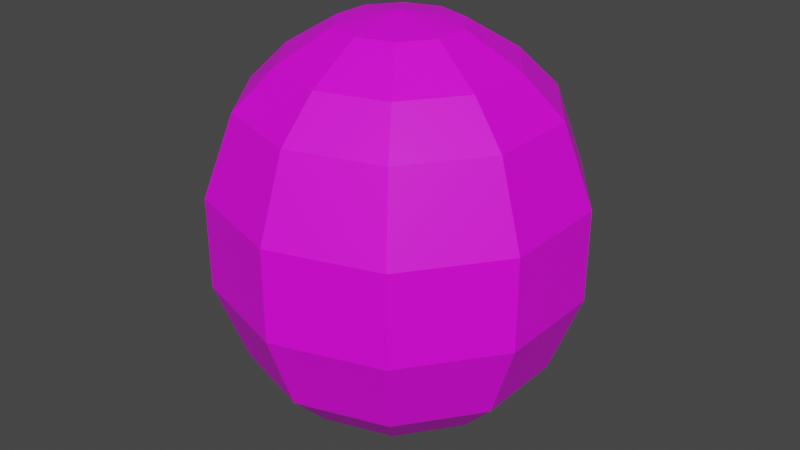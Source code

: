 # Source: watermelon.blend  (saved by Blender 3.3.6; exported with 4.5.12 LTS)
import bpy
from mathutils import Matrix  # noqa: F401  (used for matrix-valued properties, if any)

bpy.ops.wm.read_factory_settings(use_empty=True)
scene = bpy.context.scene
scene.name = 'Scene'

# ---- collections
col_collection = bpy.data.collections.new('Collection'); scene.collection.children.link(col_collection)

# ---- images (referenced by path relative to the original .blend; pixels are not part of the script)
import os
ASSET_DIR = os.environ.get("B2B_ASSET_DIR", "")  # directory of the original .blend (textures are referenced by path, not embedded)
HERE = os.path.dirname(os.path.abspath(__file__))  # packed textures are extracted next to this script under _unpacked/

def load_image(name, relpath, width, height, colorspace="sRGB"):
    """Load a texture the original file referenced (path relative to the .blend, or extracted next to this script)."""
    p = next((c for c in (os.path.join(HERE, relpath), os.path.join(ASSET_DIR, relpath)) if relpath and os.path.exists(c)), "")
    if p:
        img = bpy.data.images.load(p, check_existing=True)
        img.name = name
    else:  # same state as the original file: an image datablock whose file is absent (Cycles renders it pink)
        img = bpy.data.images.new(name, width, height)
        img.source = "FILE"
        img.filepath = "//" + (relpath or name)
    img.colorspace_settings.name = colorspace
    return img
img_watermelon_png = load_image('watermelon.png', 'watermelon.png', 1024, 1024, 'sRGB')
img_watermelon_inside_png = load_image('watermelon_inside.png', 'watermelon_inside.png', 1024, 1024, 'sRGB')

# ---- materials (node trees are filled in below, after node groups)
mat_material = bpy.data.materials.new('Material')
mat_material.alpha_threshold = 0.0
mat_material.use_transparent_shadow = False
mat_material.roughness = 0.5
mat_material.line_color = (0.0, 0.0, 0.0, 1.0)
mat_material_002 = bpy.data.materials.new('Material.002')
mat_material_002.use_transparent_shadow = False
mat_material_001 = bpy.data.materials.new('Material.001')
mat_material_001.use_transparent_shadow = False

# ---- material node trees
mat_material.use_nodes = True; mat_material.node_tree.nodes.clear()
_N = mat_material.node_tree.nodes; _L = mat_material.node_tree.links
n0 = _N.new('ShaderNodeOutputMaterial'); n0.name = 'Material Output'; n0.location = (300, 300)
n1 = _N.new('ShaderNodeBsdfPrincipled'); n1.name = 'Principled BSDF'; n1.location = (10, 300)
n1.distribution = 'GGX'
n1.subsurface_method = 'RANDOM_WALK_SKIN'
n1.inputs[3].default_value = 1.45
n1.inputs[27].default_value = (0.0, 0.0, 0.0, 1.0)
n1.inputs[28].default_value = 1.0
n2 = _N.new('ShaderNodeTexImage'); n2.name = 'Image Texture'; n2.location = (-280, 280)
n2.image = img_watermelon_png
_L.new(n1.outputs[0], n0.inputs[0])
_L.new(n2.outputs[0], n1.inputs[0])
n0.is_active_output = True
mat_material_002.use_nodes = True; mat_material_002.node_tree.nodes.clear()
_N = mat_material_002.node_tree.nodes; _L = mat_material_002.node_tree.links
n0 = _N.new('ShaderNodeBsdfPrincipled'); n0.name = 'Principled BSDF'; n0.location = (10, 300)
n0.distribution = 'GGX'
n0.subsurface_method = 'RANDOM_WALK_SKIN'
n0.inputs[3].default_value = 1.45
n0.inputs[27].default_value = (0.0, 0.0, 0.0, 1.0)
n0.inputs[28].default_value = 1.0
n1 = _N.new('ShaderNodeOutputMaterial'); n1.name = 'Material Output'; n1.location = (300, 300)
n2 = _N.new('ShaderNodeTexImage'); n2.name = 'Image Texture'; n2.location = (-280, 280)
n2.image = img_watermelon_inside_png
_L.new(n0.outputs[0], n1.inputs[0])
_L.new(n2.outputs[0], n0.inputs[0])
n1.is_active_output = True
mat_material_001.use_nodes = True; mat_material_001.node_tree.nodes.clear()
_N = mat_material_001.node_tree.nodes; _L = mat_material_001.node_tree.links
n0 = _N.new('ShaderNodeBsdfPrincipled'); n0.name = 'Principled BSDF'; n0.location = (10, 300)
n0.distribution = 'GGX'
n0.subsurface_method = 'RANDOM_WALK_SKIN'
n0.inputs[3].default_value = 1.45
n0.inputs[27].default_value = (0.0, 0.0, 0.0, 1.0)
n0.inputs[28].default_value = 1.0
n1 = _N.new('ShaderNodeOutputMaterial'); n1.name = 'Material Output'; n1.location = (300, 300)
n2 = _N.new('ShaderNodeTexImage'); n2.name = 'Image Texture'; n2.location = (-280, 280)
n2.image = img_watermelon_inside_png
_L.new(n0.outputs[0], n1.inputs[0])
_L.new(n2.outputs[0], n0.inputs[0])
n1.is_active_output = True

# ---- world
world_world = bpy.data.worlds.new('World'); scene.world = world_world
world_world.use_nodes = True; world_world.node_tree.nodes.clear()
_N = world_world.node_tree.nodes; _L = world_world.node_tree.links
n0 = _N.new('ShaderNodeOutputWorld'); n0.name = 'World Output'; n0.location = (300, 300)
n1 = _N.new('ShaderNodeBackground'); n1.name = 'Background'; n1.location = (10, 300)
n1.inputs[0].default_value = (0.05088, 0.05088, 0.05088, 1.0)
_L.new(n1.outputs[0], n0.inputs[0])
n0.is_active_output = True
world_world.color = (0.05088, 0.05088, 0.05088)
world_world.use_sun_shadow = False
world_world.sun_shadow_jitter_overblur = 0.0

# ---- meshes
me_sphere_001 = bpy.data.meshes.new('Sphere.001')
me_sphere_001.from_pydata([(-1.279e-09, 0.2422, -0.6822), (0.4525, 0.5928, -0.1587), (0.3787, 0.4962, -0.435), (0.2811, 0.3683, -0.5758), (0.1496, 0.196, -0.6822), (0.7322, 0.2264, -0.1587), (0.6128, 0.1895, -0.435), (0.4549, 0.1407, -0.5758), (0.242, 0.07485, -0.6822), (0.7322, -0.2264, -0.1587), (0.6128, -0.1895, -0.435), (0.4549, -0.1407, -0.5758), (0.242, -0.07485, -0.6822), (0.4525, -0.5928, -0.1587), (0.3787, -0.4962, -0.435), (0.2811, -0.3683, -0.5758), (0.1496, -0.196, -0.6822), (2.577e-08, -0.7328, -0.1587), (2.421e-08, -0.6133, -0.435), (2.421e-08, -0.4552, -0.5758), (2.421e-08, -0.2422, -0.6822), (-1.279e-09, 1.259e-09, -0.7353), (-0.4525, -0.5928, -0.1587), (-0.3787, -0.4962, -0.435), (-0.2811, -0.3683, -0.5758), (-0.1496, -0.196, -0.6822), (-0.7322, -0.2264, -0.1587), (-0.6128, -0.1895, -0.435), (-0.4549, -0.1407, -0.5758), (-0.242, -0.07485, -0.6822), (-0.7322, 0.2264, -0.1587), (-0.6128, 0.1895, -0.435), (-0.4549, 0.1407, -0.5758), (-0.242, 0.07485, -0.6822), (-0.4525, 0.5928, -0.1587), (-0.3787, 0.4962, -0.435), (-0.2811, 0.3683, -0.5758), (-0.1496, 0.196, -0.6822), (-2.779e-08, 0.7328, -0.1587), (-5.225e-08, 0.6133, -0.435), (-1.032e-07, 0.4552, -0.5758), (0.4525, 0.5928, 0.0), (0.7322, 0.2264, 0.0), (0.7322, -0.2264, 0.0), (0.4525, -0.5928, 0.0), (2.577e-08, -0.7328, 0.0), (-0.4525, -0.5928, 0.0), (-0.7322, -0.2264, 0.0), (-0.7322, 0.2264, 0.0), (-0.4525, 0.5928, 0.0), (-2.779e-08, 0.7328, 0.0)], [], [(40, 39, 2, 3), (0, 40, 3, 4), (21, 0, 4), (39, 38, 1, 2), (21, 4, 8), (2, 1, 5, 6), (3, 2, 6, 7), (4, 3, 7, 8), (7, 6, 10, 11), (8, 7, 11, 12), (21, 8, 12), (6, 5, 9, 10), (12, 11, 15, 16), (21, 12, 16), (10, 9, 13, 14), (11, 10, 14, 15), (21, 16, 20), (14, 13, 17, 18), (15, 14, 18, 19), (16, 15, 19, 20), (19, 18, 23, 24), (20, 19, 24, 25), (21, 20, 25), (18, 17, 22, 23), (21, 25, 29), (23, 22, 26, 27), (24, 23, 27, 28), (25, 24, 28, 29), (28, 27, 31, 32), (29, 28, 32, 33), (21, 29, 33), (27, 26, 30, 31), (33, 32, 36, 37), (21, 33, 37), (31, 30, 34, 35), (32, 31, 35, 36), (35, 34, 38, 39), (36, 35, 39, 40), (37, 36, 40, 0), (21, 37, 0), (34, 49, 50, 38), (30, 48, 49, 34), (26, 47, 48, 30), (22, 46, 47, 26), (17, 45, 46, 22), (13, 44, 45, 17), (9, 43, 44, 13), (5, 42, 43, 9), (1, 41, 42, 5), (38, 50, 41, 1), (49, 48, 47, 46, 45, 44, 43, 42, 41, 50)])
me_sphere_001.polygons.foreach_set('material_index', [0, 0, 0, 0, 0, 0, 0, 0, 0, 0, 0, 0, 0, 0, 0, 0, 0, 0, 0, 0, 0, 0, 0, 0, 0, 0, 0, 0, 0, 0, 0, 0, 0, 0, 0, 0, 0, 0, 0, 0, 0, 0, 0, 0, 0, 0, 0, 0, 0, 0, 1])
_uv = me_sphere_001.uv_layers.new(name='UVMap')
_uv.uv.foreach_set('vector', [0.5156, 0.2247, 0.5313, 0.353, 0.3856, 0.353, 0.3785, 0.2247, 0.5199, 0.1313, 0.5156, 0.2247, 0.3785, 0.2247, 0.4118, 0.1313, 0.5597, 0.09805, 0.5199, 0.1313, 0.4118, 0.1313, 0.5313, 0.353, 0.5359, 0.4691, 0.3848, 0.4691, 0.3856, 0.353, 0.3993, 0.0759, 0.4118, 0.1313, 0.3204, 0.1362, 0.3856, 0.353, 0.3848, 0.4691, 0.158, 0.4691, 0.1653, 0.353, 0.3785, 0.2247, 0.3856, 0.353, 0.1653, 0.353, 0.2416, 0.237, 0.4118, 0.1313, 0.3785, 0.2247, 0.2416, 0.237, 0.3204, 0.1362, 0.7879, 0.2419, 0.847, 0.3629, 0.6907, 0.3186, 0.6781, 0.21, 0.6772, 0.1165, 0.7879, 0.2419, 0.6781, 0.21, 0.6472, 0.1165, 0.6622, 0.08328, 0.6772, 0.1165, 0.6472, 0.1165, 0.847, 0.3629, 0.8396, 0.4789, 0.6841, 0.4002, 0.6907, 0.3186, 0.6472, 0.1165, 0.6781, 0.21, 0.5717, 0.2223, 0.5361, 0.1288, 0.4699, 0.09805, 0.6472, 0.1165, 0.5361, 0.1288, 0.6907, 0.3186, 0.6841, 0.4002, 0.6043, 0.4666, 0.5908, 0.3506, 0.6781, 0.21, 0.6907, 0.3186, 0.5908, 0.3506, 0.5717, 0.2223, 0.4399, 0.09805, 0.5361, 0.1288, 0.425, 0.1313, 0.5908, 0.3506, 0.6043, 0.4666, 0.4352, 0.4641, 0.4501, 0.3481, 0.5717, 0.2223, 0.5908, 0.3506, 0.4501, 0.3481, 0.4728, 0.2198, 0.5361, 0.1288, 0.5717, 0.2223, 0.4728, 0.2198, 0.425, 0.1313, 0.4728, 0.2198, 0.4501, 0.3481, 0.3251, 0.353, 0.3781, 0.2247, 0.425, 0.1313, 0.4728, 0.2198, 0.3781, 0.2247, 0.395, 0.1313, 0.41, 0.09805, 0.425, 0.1313, 0.395, 0.1313, 0.4501, 0.3481, 0.4352, 0.4641, 0.2916, 0.4691, 0.3251, 0.353, 0.3801, 0.09805, 0.395, 0.1313, 0.3651, 0.1313, 0.3251, 0.353, 0.2916, 0.4691, 0.1619, 0.4622, 0.1688, 0.353, 0.3781, 0.2247, 0.3251, 0.353, 0.1688, 0.353, 0.2338, 0.2247, 0.395, 0.1313, 0.3781, 0.2247, 0.2338, 0.2247, 0.3651, 0.1313, 0.7908, 0.2247, 0.8284, 0.356, 0.7783, 0.353, 0.7351, 0.2247, 0.6644, 0.1313, 0.7908, 0.2247, 0.7351, 0.2247, 0.6345, 0.1313, 0.6495, 0.09805, 0.6644, 0.1313, 0.6345, 0.1313, 0.8284, 0.356, 0.8429, 0.471, 0.797, 0.4691, 0.7783, 0.353, 0.6345, 0.1313, 0.7351, 0.2247, 0.6794, 0.2247, 0.6046, 0.1313, 0.6195, 0.09805, 0.6345, 0.1313, 0.6046, 0.1313, 0.7783, 0.353, 0.797, 0.4691, 0.7228, 0.4691, 0.7106, 0.353, 0.7351, 0.2247, 0.7783, 0.353, 0.7106, 0.353, 0.6794, 0.2247, 0.7106, 0.353, 0.7228, 0.4691, 0.5359, 0.4691, 0.5313, 0.353, 0.6794, 0.2247, 0.7106, 0.353, 0.5313, 0.353, 0.5156, 0.2247, 0.6046, 0.1313, 0.6794, 0.2247, 0.5156, 0.2247, 0.5199, 0.1313, 0.5896, 0.09805, 0.6046, 0.1313, 0.5199, 0.1313, 0.7228, 0.4691, 0.7208, 0.5, 0.5348, 0.5, 0.5359, 0.4691, 0.797, 0.4691, 0.7943, 0.5, 0.7208, 0.5, 0.7228, 0.4691, 0.8429, 0.471, 0.8391, 0.5029, 0.7943, 0.5, 0.797, 0.4691, 0.2916, 0.4691, 0.2942, 0.5, 0.1555, 0.5015, 0.1619, 0.4622, 0.4352, 0.4641, 0.4363, 0.4951, 0.2942, 0.5, 0.2916, 0.4691, 0.6043, 0.4666, 0.6034, 0.4975, 0.4363, 0.4951, 0.4352, 0.4641, 0.6841, 0.4002, 0.6922, 0.4569, 0.6034, 0.4975, 0.6043, 0.4666, 0.8396, 0.4789, 0.8396, 0.5098, 0.6922, 0.4569, 0.6841, 0.4002, 0.3848, 0.4691, 0.3841, 0.5, 0.158, 0.5, 0.158, 0.4691, 0.5359, 0.4691, 0.5348, 0.5, 0.3841, 0.5, 0.3848, 0.4691, 0.4354, 0.9098, 0.2156, 0.8497, 0.1207, 0.7147, 0.1266, 0.4027, 0.2449, 0.167, 0.4745, 0.08237, 0.6944, 0.1425, 0.8224, 0.3615, 0.8205, 0.5992, 0.6553, 0.8291])
me_sphere_001.materials.append(mat_material)
me_sphere_001.materials.append(mat_material_002)
me_sphere_001.update()
me_sphere_002 = bpy.data.meshes.new('Sphere.002')
me_sphere_002.from_pydata([(0.1496, 0.196, 0.6815), (0.2811, 0.3683, 0.5695), (0.3787, 0.4962, 0.435), (0.4525, 0.5928, 0.1587), (0.242, 0.07485, 0.6815), (0.4549, 0.1407, 0.5695), (0.6128, 0.1895, 0.435), (0.7322, 0.2264, 0.1587), (0.242, -0.07485, 0.6815), (0.4549, -0.1407, 0.5695), (0.6128, -0.1895, 0.435), (0.7322, -0.2264, 0.1587), (0.1496, -0.196, 0.6815), (0.2811, -0.3683, 0.5695), (0.3787, -0.4962, 0.435), (0.4525, -0.5928, 0.1587), (2.421e-08, -0.2422, 0.6815), (2.421e-08, -0.4552, 0.5695), (2.421e-08, -0.6133, 0.435), (2.577e-08, -0.7328, 0.1587), (-1.279e-09, 1.259e-09, 0.717), (-0.1496, -0.196, 0.6815), (-0.2811, -0.3683, 0.5695), (-0.3787, -0.4962, 0.435), (-0.4525, -0.5928, 0.1587), (-0.242, -0.07485, 0.6815), (-0.4549, -0.1407, 0.5695), (-0.6128, -0.1895, 0.435), (-0.7322, -0.2264, 0.1587), (-0.242, 0.07485, 0.6815), (-0.4549, 0.1407, 0.5695), (-0.6128, 0.1895, 0.435), (-0.7322, 0.2264, 0.1587), (-0.1496, 0.196, 0.6815), (-0.2811, 0.3683, 0.5695), (-0.3787, 0.4962, 0.435), (-0.4525, 0.5928, 0.1587), (-6.5e-08, 0.2422, 0.6815), (-1.032e-07, 0.4552, 0.5695), (-5.225e-08, 0.6133, 0.435), (-2.779e-08, 0.7328, 0.1587), (0.4525, 0.5928, 0.0), (0.7322, 0.2264, 0.0), (0.7322, -0.2264, 0.0), (0.4525, -0.5928, 0.0), (2.577e-08, -0.7328, 0.0), (-0.4525, -0.5928, 0.0), (-0.7322, -0.2264, 0.0), (-0.7322, 0.2264, 0.0), (-0.4525, 0.5928, 0.0), (-2.779e-08, 0.7328, 0.0)], [], [(40, 39, 2, 3), (37, 20, 0), (50, 40, 3, 41), (38, 37, 0, 1), (39, 38, 1, 2), (41, 3, 7, 42), (1, 0, 4, 5), (2, 1, 5, 6), (3, 2, 6, 7), (0, 20, 4), (6, 5, 9, 10), (7, 6, 10, 11), (4, 20, 8), (42, 7, 11, 43), (5, 4, 8, 9), (8, 20, 12), (43, 11, 15, 44), (9, 8, 12, 13), (10, 9, 13, 14), (11, 10, 14, 15), (14, 13, 17, 18), (15, 14, 18, 19), (12, 20, 16), (44, 15, 19, 45), (13, 12, 16, 17), (19, 18, 23, 24), (16, 20, 21), (45, 19, 24, 46), (17, 16, 21, 22), (18, 17, 22, 23), (46, 24, 28, 47), (22, 21, 25, 26), (23, 22, 26, 27), (24, 23, 27, 28), (21, 20, 25), (27, 26, 30, 31), (28, 27, 31, 32), (25, 20, 29), (47, 28, 32, 48), (26, 25, 29, 30), (29, 20, 33), (48, 32, 36, 49), (30, 29, 33, 34), (31, 30, 34, 35), (32, 31, 35, 36), (35, 34, 38, 39), (36, 35, 39, 40), (33, 20, 37), (49, 36, 40, 50), (34, 33, 37, 38), (49, 50, 41, 42, 43, 44, 45, 46, 47, 48)])
me_sphere_002.polygons.foreach_set('material_index', [0, 0, 0, 0, 0, 0, 0, 0, 0, 0, 0, 0, 0, 0, 0, 0, 0, 0, 0, 0, 0, 0, 0, 0, 0, 0, 0, 0, 0, 0, 0, 0, 0, 0, 0, 0, 0, 0, 0, 0, 0, 0, 0, 0, 0, 0, 0, 0, 0, 0, 1])
_uv = me_sphere_002.uv_layers.new(name='UVMap')
_uv.uv.foreach_set('vector', [0.5337, 0.5309, 0.5211, 0.6396, 0.3708, 0.6396, 0.3834, 0.5309, 0.4965, 0.8249, 0.4272, 0.9483, 0.3545, 0.8249, 0.5348, 0.5, 0.5337, 0.5309, 0.3834, 0.5309, 0.3841, 0.5, 0.5025, 0.731, 0.4965, 0.8249, 0.3545, 0.8249, 0.3532, 0.731, 0.5211, 0.6396, 0.5025, 0.731, 0.3532, 0.731, 0.3708, 0.6396, 0.3841, 0.5, 0.3834, 0.5309, 0.158, 0.5309, 0.158, 0.5, 0.3532, 0.731, 0.3545, 0.8249, 0.2219, 0.8322, 0.1358, 0.731, 0.3708, 0.6396, 0.3532, 0.731, 0.1358, 0.731, 0.1481, 0.6396, 0.3834, 0.5309, 0.3708, 0.6396, 0.1481, 0.6396, 0.158, 0.5309, 0.3545, 0.8249, 0.3289, 0.9359, 0.2219, 0.8322, 0.8297, 0.6494, 0.8174, 0.7408, 0.696, 0.7211, 0.6956, 0.6347, 0.8396, 0.5408, 0.8297, 0.6494, 0.6956, 0.6347, 0.7002, 0.5137, 0.7387, 0.8618, 0.4644, 0.9433, 0.6677, 0.8298, 0.8396, 0.5098, 0.8396, 0.5408, 0.7002, 0.5137, 0.6922, 0.4569, 0.8174, 0.7408, 0.7387, 0.8618, 0.6677, 0.8298, 0.696, 0.7211, 0.6677, 0.8298, 0.4326, 0.9433, 0.5887, 0.8224, 0.6922, 0.4569, 0.7002, 0.5137, 0.6026, 0.5285, 0.6034, 0.4975, 0.696, 0.7211, 0.6677, 0.8298, 0.5887, 0.8224, 0.6065, 0.7285, 0.6956, 0.6347, 0.696, 0.7211, 0.6065, 0.7285, 0.6054, 0.6371, 0.7002, 0.5137, 0.6956, 0.6347, 0.6054, 0.6371, 0.6026, 0.5285, 0.6054, 0.6371, 0.6065, 0.7285, 0.4385, 0.7261, 0.4366, 0.6347, 0.6026, 0.5285, 0.6054, 0.6371, 0.4366, 0.6347, 0.4374, 0.526, 0.5887, 0.8224, 0.4008, 0.9433, 0.4582, 0.8199, 0.6034, 0.4975, 0.6026, 0.5285, 0.4374, 0.526, 0.4363, 0.4951, 0.6065, 0.7285, 0.5887, 0.8224, 0.4582, 0.8199, 0.4385, 0.7261, 0.4374, 0.526, 0.4366, 0.6347, 0.2982, 0.6396, 0.2969, 0.5309, 0.4582, 0.8199, 0.3689, 0.9433, 0.3513, 0.8249, 0.4363, 0.4951, 0.4374, 0.526, 0.2969, 0.5309, 0.2942, 0.5, 0.4385, 0.7261, 0.4582, 0.8199, 0.3513, 0.8249, 0.307, 0.731, 0.4366, 0.6347, 0.4385, 0.7261, 0.307, 0.731, 0.2982, 0.6396, 0.2942, 0.5, 0.2969, 0.5309, 0.1491, 0.5407, 0.1555, 0.5015, 0.307, 0.731, 0.3513, 0.8249, 0.2171, 0.8239, 0.1682, 0.7261, 0.2982, 0.6396, 0.307, 0.731, 0.1682, 0.7261, 0.1541, 0.6347, 0.2969, 0.5309, 0.2982, 0.6396, 0.1395, 0.6396, 0.1354, 0.5309, 0.3513, 0.8249, 0.3371, 0.9433, 0.2064, 0.8249, 0.8213, 0.6415, 0.7875, 0.7329, 0.7373, 0.731, 0.7707, 0.6396, 0.8353, 0.5348, 0.8213, 0.6415, 0.7707, 0.6396, 0.7917, 0.5309, 0.769, 0.8249, 0.6235, 0.9433, 0.7127, 0.8249, 0.8391, 0.5029, 0.8353, 0.5348, 0.7917, 0.5309, 0.7943, 0.5, 0.7875, 0.7329, 0.7534, 0.8268, 0.7127, 0.8249, 0.7373, 0.731, 0.7127, 0.8249, 0.5917, 0.9433, 0.6565, 0.8249, 0.7943, 0.5, 0.7917, 0.5309, 0.7188, 0.5309, 0.7208, 0.5, 0.7373, 0.731, 0.7127, 0.8249, 0.6565, 0.8249, 0.6724, 0.731, 0.7707, 0.6396, 0.7373, 0.731, 0.6724, 0.731, 0.7006, 0.6396, 0.7917, 0.5309, 0.7707, 0.6396, 0.7006, 0.6396, 0.7188, 0.5309, 0.7006, 0.6396, 0.6724, 0.731, 0.5025, 0.731, 0.5211, 0.6396, 0.7188, 0.5309, 0.7006, 0.6396, 0.5211, 0.6396, 0.5337, 0.5309, 0.6565, 0.8249, 0.5599, 0.9433, 0.4965, 0.8249, 0.7208, 0.5, 0.7188, 0.5309, 0.5337, 0.5309, 0.5348, 0.5, 0.6724, 0.731, 0.6565, 0.8249, 0.4965, 0.8249, 0.5025, 0.731, 0.1349, 0.3854, 0.242, 0.1695, 0.473, 0.08465, 0.704, 0.1478, 0.8266, 0.3534, 0.8188, 0.6053, 0.6668, 0.8305, 0.4513, 0.9308, 0.2327, 0.8553, 0.1086, 0.6373])
me_sphere_002.materials.append(mat_material)
me_sphere_002.materials.append(mat_material_001)
me_sphere_002.update()

# ---- objects
ob_sphere = bpy.data.objects.new('Sphere', me_sphere_001)
ob_sphere_001 = bpy.data.objects.new('Sphere.001', me_sphere_002)

# ---- transforms, parenting, visibility, modifiers, constraints
ob_sphere.location = (0.0, 0.0, 0.0)
ob_sphere.scale = (0.6725, 0.6979, 0.8215)
ob_sphere_001.location = (0.0, 0.0, 0.0)
ob_sphere_001.scale = (0.6725, 0.6979, 0.8215)

# ---- collection membership
col_collection.objects.link(ob_sphere)
col_collection.objects.link(ob_sphere_001)

# ---- scene / render settings (as saved in the file)
scene.frame_start = 1; scene.frame_end = 250; scene.frame_set(1)
scene.render.engine = 'BLENDER_EEVEE_NEXT'
scene.cycles.sampling_pattern = 'TABULATED_SOBOL'
scene.cycles.use_light_tree = False
scene.view_settings.view_transform = 'Filmic'
bpy.context.view_layer.update()

# ---- added for rendering (the .blend has no active camera and no usable light): camera, sun
cam_auto = bpy.data.cameras.new('AutoCamera')
cam_auto.lens = 50.0
cam_auto.sensor_width = 36.0
cam_auto.clip_end = 1000.0
ob_auto_camera = bpy.data.objects.new('AutoCamera', cam_auto)
scene.collection.objects.link(ob_auto_camera)
ob_auto_camera.location = (1.71595, -2.05914, 1.36527)
ob_auto_camera.rotation_euler = (1.09748, -7.21219e-08, 0.694738)
scene.camera = ob_auto_camera
light_auto_sun = bpy.data.lights.new('AutoSun', 'SUN')
light_auto_sun.energy = 3.0
light_auto_sun.angle = 0.0523599
ob_auto_sun = bpy.data.objects.new('AutoSun', light_auto_sun)
scene.collection.objects.link(ob_auto_sun)
ob_auto_sun.rotation_euler = (0.872665, 0.174533, 0.523599)
bpy.context.view_layer.update()
